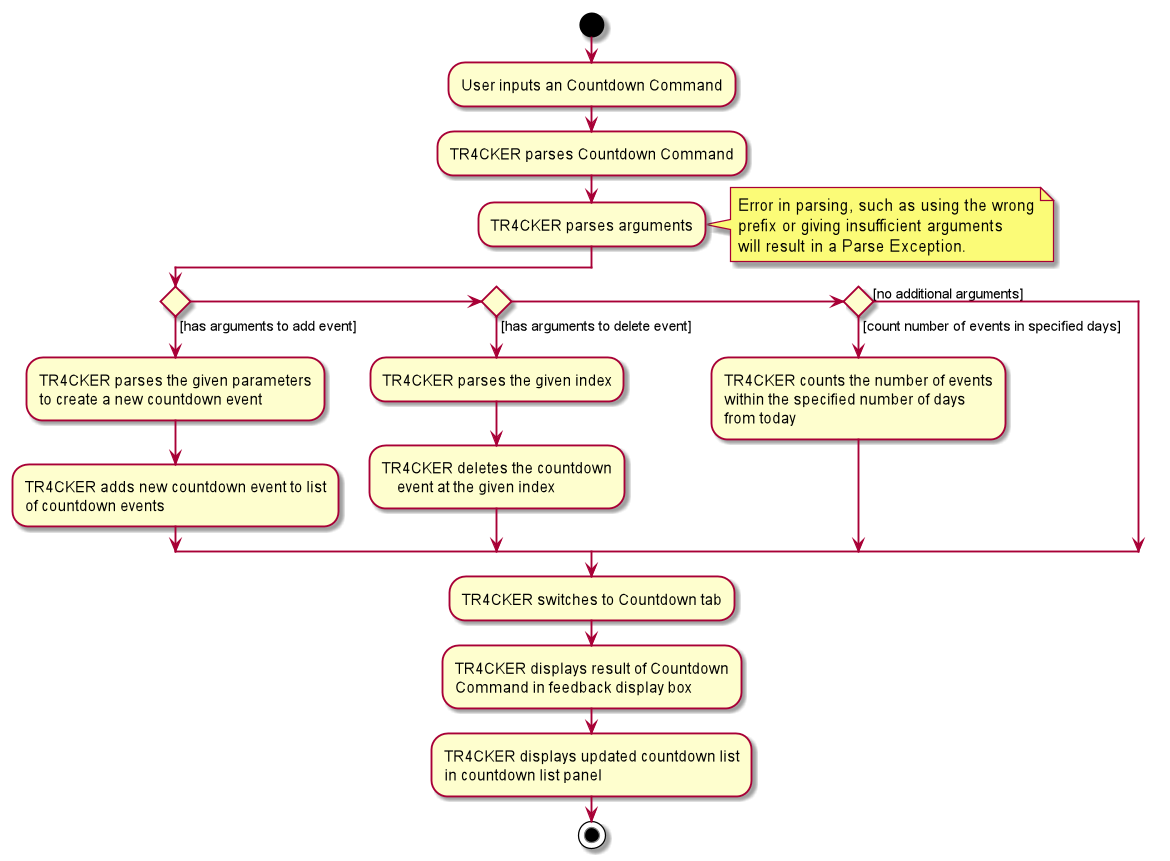

The diagram above was rendered by PlantUML. Its source (embedded in the PNG):
@startuml
start
:User inputs an Countdown Command;
:TR4CKER parses Countdown Command;
:TR4CKER parses arguments;
note right
Error in parsing, such as using the wrong
prefix or giving insufficient arguments
will result in a Parse Exception.
end note

if () then ([has arguments to add event])
    :TR4CKER parses the given parameters
    to create a new countdown event;
    :TR4CKER adds new countdown event to list
    of countdown events;
elseif () then ([has arguments to delete event])
    :TR4CKER parses the given index;
    :TR4CKER deletes the countdown
        event at the given index;
elseif () then ([count number of events in specified days])
     :TR4CKER counts the number of events
     within the specified number of days
     from today;
else ([no additional arguments])
endif

:TR4CKER switches to Countdown tab;
:TR4CKER displays result of Countdown
Command in feedback display box;
:TR4CKER displays updated countdown list
in countdown list panel;
stop
@enduml